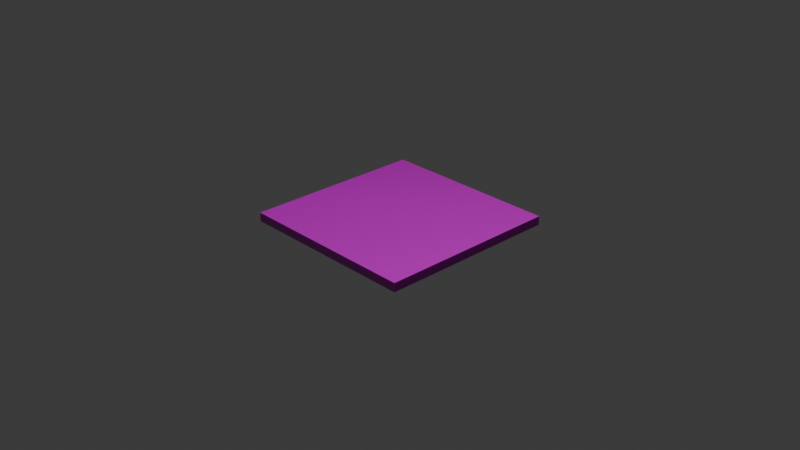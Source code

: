 # Source: floor_factory.blend  (saved by Blender 4.3.34; exported with 4.5.12 LTS)
import bpy
from mathutils import Matrix  # noqa: F401  (used for matrix-valued properties, if any)

bpy.ops.wm.read_factory_settings(use_empty=True)
scene = bpy.context.scene
scene.name = 'Scene'

# ---- collections
col_collection = bpy.data.collections.new('Collection'); scene.collection.children.link(col_collection)

# ---- images (referenced by path relative to the original .blend; pixels are not part of the script)
import os
ASSET_DIR = os.environ.get("B2B_ASSET_DIR", "")  # directory of the original .blend (textures are referenced by path, not embedded)
HERE = os.path.dirname(os.path.abspath(__file__))  # packed textures are extracted next to this script under _unpacked/

def load_image(name, relpath, width, height, colorspace="sRGB"):
    """Load a texture the original file referenced (path relative to the .blend, or extracted next to this script)."""
    p = next((c for c in (os.path.join(HERE, relpath), os.path.join(ASSET_DIR, relpath)) if relpath and os.path.exists(c)), "")
    if p:
        img = bpy.data.images.load(p, check_existing=True)
        img.name = name
    else:  # same state as the original file: an image datablock whose file is absent (Cycles renders it pink)
        img = bpy.data.images.new(name, width, height)
        img.source = "FILE"
        img.filepath = "//" + (relpath or name)
    img.colorspace_settings.name = colorspace
    return img
img_concrete_floor_worn_001_disp_16k_png = load_image('concrete_floor_worn_001_disp_16k.png', 'concrete_floor_worn_001_disp_4k.png', 1024, 1024, 'Non-Color')
img_concrete_floor_worn_001_diff_16k_png = load_image('concrete_floor_worn_001_diff_16k.png', 'concrete_floor_worn_001_diff_4k.jpg', 1024, 1024, 'sRGB')
img_concrete_floor_worn_001_rough_16k_png = load_image('concrete_floor_worn_001_rough_16k.png', 'concrete_floor_worn_001_rough_4k.jpg', 1024, 1024, 'Non-Color')
img_concrete_floor_worn_001_nor_gl_16k_png = load_image('concrete_floor_worn_001_nor_gl_16k.png', 'concrete_floor_worn_001_nor_gl_4k.exr', 1024, 1024, 'Non-Color')

# ---- materials (node trees are filled in below, after node groups)
mat_concrete_floor_worn_001 = bpy.data.materials.new('concrete_floor_worn_001')
mat_concrete_floor_worn_001.displacement_method = 'DISPLACEMENT'

# ---- material node trees
mat_concrete_floor_worn_001.use_nodes = True; mat_concrete_floor_worn_001.node_tree.nodes.clear()
_N = mat_concrete_floor_worn_001.node_tree.nodes; _L = mat_concrete_floor_worn_001.node_tree.links
n0 = _N.new('NodeFrame'); n0.name = 'Frame.001'; n0.location = (-700, 691)
n0.label = 'Textures'
n0.width = 364
n1 = _N.new('NodeFrame'); n1.name = 'Frame'; n1.location = (-1399, 169)
n1.label = 'Mapping'
n1.width = 405
n2 = _N.new('ShaderNodeTexImage'); n2.name = 'Image Texture'; n2.location = (91, -873)
n2.label = 'Displacement'
n2.image = img_concrete_floor_worn_001_disp_16k_png
n3 = _N.new('ShaderNodeTexImage'); n3.name = 'Image Texture.001'; n3.location = (91, -33)
n3.label = 'Base Color'
n3.image = img_concrete_floor_worn_001_diff_16k_png
n4 = _N.new('ShaderNodeTexImage'); n4.name = 'Image Texture.002'; n4.location = (91, -313)
n4.label = 'Roughness'
n4.image = img_concrete_floor_worn_001_rough_16k_png
n5 = _N.new('ShaderNodeTexImage'); n5.name = 'Image Texture.003'; n5.location = (91, -593)
n5.label = 'Normal'
n5.image = img_concrete_floor_worn_001_nor_gl_16k_png
n6 = _N.new('ShaderNodeNormalMap'); n6.name = 'Normal Map'; n6.location = (-310, 98)
n7 = _N.new('NodeReroute'); n7.name = 'Reroute'; n7.location = (41, -649)
n7.width = 16
n7.socket_idname = 'NodeSocketVector'
n8 = _N.new('ShaderNodeBsdfPrincipled'); n8.name = 'Principled BSDF'; n8.location = (-52, 601)
n8.distribution = 'GGX'
n8.subsurface_method = 'BURLEY'
n8.inputs[3].default_value = 1.45
n8.inputs[27].default_value = (0.0, 0.0, 0.0, 1.0)
n8.inputs[28].default_value = 1.0
n9 = _N.new('ShaderNodeOutputMaterial'); n9.name = 'Material Output'; n9.location = (440, 240)
n10 = _N.new('ShaderNodeDisplacement'); n10.name = 'Displacement'; n10.location = (42, -86)
n10.inputs[1].default_value = 0.45
n10.inputs[2].default_value = 0.02
n11 = _N.new('ShaderNodeMapping'); n11.name = 'Mapping'; n11.location = (233, -33)
n12 = _N.new('ShaderNodeTexCoord'); n12.name = 'Texture Coordinate'; n12.location = (33, -33)
n2.parent = n0
n3.parent = n0
n4.parent = n0
n5.parent = n0
n7.parent = n0
n11.parent = n1
n12.parent = n1
_L.new(n8.outputs[0], n9.inputs[0])
_L.new(n2.outputs[0], n10.inputs[0])
_L.new(n10.outputs[0], n9.inputs[2])
_L.new(n3.outputs[0], n8.inputs[0])
_L.new(n4.outputs[0], n8.inputs[2])
_L.new(n5.outputs[0], n6.inputs[1])
_L.new(n6.outputs[0], n8.inputs[5])
_L.new(n7.outputs[0], n3.inputs[0])
_L.new(n7.outputs[0], n4.inputs[0])
_L.new(n7.outputs[0], n5.inputs[0])
_L.new(n7.outputs[0], n2.inputs[0])
_L.new(n11.outputs[0], n7.inputs[0])
_L.new(n12.outputs[2], n11.inputs[0])
n9.is_active_output = True

# ---- world
world_world = bpy.data.worlds.new('World'); scene.world = world_world
world_world.use_nodes = True; world_world.node_tree.nodes.clear()
_N = world_world.node_tree.nodes; _L = world_world.node_tree.links
n0 = _N.new('ShaderNodeOutputWorld'); n0.name = 'World Output'; n0.location = (300, 300)
n1 = _N.new('ShaderNodeBackground'); n1.name = 'Background'; n1.location = (10, 300)
n1.inputs[0].default_value = (0.05088, 0.05088, 0.05088, 1.0)
_L.new(n1.outputs[0], n0.inputs[0])
n0.is_active_output = True
world_world.color = (0.05088, 0.05088, 0.05088)
world_world.sun_shadow_jitter_overblur = 0.0

# ---- cameras
cam_camera = bpy.data.cameras.new('Camera')
cam_camera.clip_end = 100.0
cam_camera.ortho_scale = 7.314

# ---- lights
light_light = bpy.data.lights.new('Light', 'POINT')
light_light.energy = 1000.0
light_light.shadow_soft_size = 0.1

# ---- meshes
me_cube = bpy.data.meshes.new('Cube')
me_cube.from_pydata([(1.0, 1.0, 0.05), (1.0, 1.0, -0.05), (1.0, -1.0, 0.05), (1.0, -1.0, -0.05), (-1.0, 1.0, 0.05), (-1.0, 1.0, -0.05), (-1.0, -1.0, 0.05), (-1.0, -1.0, -0.05)], [], [(0, 4, 6, 2), (3, 2, 6, 7), (7, 6, 4, 5), (5, 1, 3, 7), (1, 0, 2, 3), (5, 4, 0, 1)])
_uv = me_cube.uv_layers.new(name='UVMap')
_uv.uv.foreach_set('vector', [0.493, 0.007033, 0.493, 0.493, 0.007033, 0.493, 0.007033, 0.007033, 0.5313, 0.493, 0.507, 0.493, 0.507, 0.007033, 0.5313, 0.007033, 0.5313, 0.993, 0.507, 0.993, 0.507, 0.507, 0.5313, 0.507, 0.493, 0.507, 0.493, 0.993, 0.007033, 0.993, 0.007033, 0.507, 0.5697, 0.493, 0.5454, 0.493, 0.5454, 0.007033, 0.5697, 0.007033, 0.5697, 0.993, 0.5454, 0.993, 0.5454, 0.507, 0.5697, 0.507])
me_cube.materials.append(mat_concrete_floor_worn_001)
me_cube.use_mirror_vertex_groups = False
me_cube.update()

# ---- objects
ob_cube = bpy.data.objects.new('Cube', me_cube)
ob_light = bpy.data.objects.new('Light', light_light)
ob_camera = bpy.data.objects.new('Camera', cam_camera)

# ---- transforms, parenting, visibility, modifiers, constraints
ob_cube.location = (0.0, 0.0, 0.0)
ob_cube.lock_rotations_4d = False
ob_cube.empty_display_type = 'ARROWS'
ob_cube.lineart.crease_threshold = 0.0
ob_light.location = (4.076, 1.005, 5.904)
ob_light.rotation_euler = (0.6503, 0.05522, 1.866)
ob_light.lock_rotations_4d = False
ob_light.empty_display_type = 'ARROWS'
ob_light.color = (0.0, 0.0, 0.0, 0.0)
ob_light.lineart.crease_threshold = 0.0
ob_camera.location = (7.359, -6.926, 4.958)
ob_camera.rotation_euler = (1.109, 0.0, 0.8149)
ob_camera.lock_rotations_4d = False
ob_camera.empty_display_type = 'ARROWS'
ob_camera.color = (0.0, 0.0, 0.0, 0.0)
ob_camera.display_type = 'WIRE'
ob_camera.lineart.crease_threshold = 0.0

# ---- collection membership
col_collection.objects.link(ob_cube)
col_collection.objects.link(ob_light)
col_collection.objects.link(ob_camera)

# ---- scene / render settings (as saved in the file)
scene.camera = ob_camera
scene.frame_start = 1; scene.frame_end = 250; scene.frame_set(1)
scene.render.engine = 'BLENDER_EEVEE_NEXT'
bpy.context.view_layer.update()
